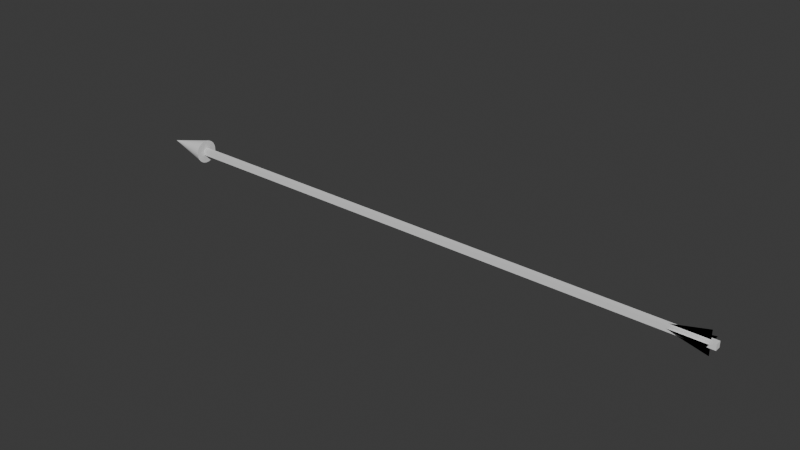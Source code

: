 # Source: arrow.blend  (saved by Blender 4.3.34; exported with 4.5.12 LTS)
import bpy
from mathutils import Matrix  # noqa: F401  (used for matrix-valued properties, if any)

bpy.ops.wm.read_factory_settings(use_empty=True)
scene = bpy.context.scene
scene.name = 'Scene'

# ---- collections
col_collection = bpy.data.collections.new('Collection'); scene.collection.children.link(col_collection)

# ---- world
world_world = bpy.data.worlds.new('World'); scene.world = world_world
world_world.use_nodes = True; world_world.node_tree.nodes.clear()
_N = world_world.node_tree.nodes; _L = world_world.node_tree.links
n0 = _N.new('ShaderNodeOutputWorld'); n0.name = 'World Output'; n0.location = (300, 300)
n1 = _N.new('ShaderNodeBackground'); n1.name = 'Background'; n1.location = (10, 300)
n1.inputs[0].default_value = (0.05088, 0.05088, 0.05088, 1.0)
_L.new(n1.outputs[0], n0.inputs[0])
n0.is_active_output = True
world_world.color = (0.05088, 0.05088, 0.05088)
world_world.sun_shadow_jitter_overblur = 0.0

# ---- meshes
me_cube_001 = bpy.data.meshes.new('Cube.001')
me_cube_001.from_pydata([(-0.00109, -0.001, -0.001), (-0.00109, -0.001, 0.001), (-0.00109, 0.001, -0.001), (-0.00109, 0.001, 0.001), (0.00091, -0.001, -0.001), (0.00091, -0.001, 0.001), (0.00091, 0.001, -0.001), (0.00091, 0.001, 0.001), (-0.9501, 0.02, 1.748e-09), (-0.9501, 0.01962, 0.003902), (-0.9501, 0.01848, 0.007654), (-0.9501, 0.01663, 0.01111), (-0.9501, 0.01414, 0.01414), (-0.9501, 0.01111, 0.01663), (-0.9501, 0.007654, 0.01848), (-0.9501, 0.003902, 0.01962), (-0.9501, 0.0, 0.02), (-0.9501, -0.003902, 0.01962), (-0.9501, -0.007654, 0.01848), (-0.9501, -0.01111, 0.01663), (-0.9501, -0.01414, 0.01414), (-0.9501, -0.01663, 0.01111), (-0.9501, -0.01848, 0.007654), (-0.9501, -0.01962, 0.003902), (-0.9501, -0.02, 1.748e-09), (-0.9501, -0.01962, -0.003902), (-0.9501, -0.01848, -0.007654), (-0.9501, -0.01663, -0.01111), (-0.9501, -0.01414, -0.01414), (-0.9501, -0.01111, -0.01663), (-0.9501, -0.007654, -0.01848), (-0.9501, -0.003902, -0.01962), (-0.9501, 0.0, -0.02), (-0.9501, 0.003902, -0.01962), (-0.9501, 0.007654, -0.01848), (-0.9501, 0.01111, -0.01663), (-0.9501, 0.01414, -0.01414), (-0.9501, 0.01663, -0.01111), (-0.9501, 0.01848, -0.007654), (-0.9501, 0.01962, -0.003902), (-1.03, 0.0, -1.748e-09), (-0.9901, -0.005, -0.005), (-0.9901, -0.005, 0.005), (-0.9901, 0.005, -0.005), (-0.9901, 0.005, 0.005), (0.00991, -0.005, -0.005), (0.00991, -0.005, 0.005), (0.00991, 0.005, -0.005), (0.00991, 0.005, 0.005), (-9e-05, 0.02, 1.748e-09), (-9e-05, 0.01962, 2.839e-09), (-9e-05, 0.01848, 3.887e-09), (-9e-05, 0.01663, 4.853e-09), (-9e-05, 0.01414, 5.7e-09), (-9e-05, 0.01111, 6.395e-09), (-9e-05, 0.007654, 6.911e-09), (-9e-05, 0.003902, 7.229e-09), (-9e-05, 0.0, 7.336e-09), (-9e-05, -0.003902, 7.229e-09), (-9e-05, -0.007654, 6.911e-09), (-9e-05, -0.01111, 6.395e-09), (-9e-05, -0.01414, 5.7e-09), (-9e-05, -0.01663, 4.853e-09), (-9e-05, -0.01848, 3.887e-09), (-9e-05, -0.01962, 2.839e-09), (-9e-05, -0.02, 1.748e-09), (-9e-05, -0.01962, 6.583e-10), (-9e-05, -0.01848, -3.9e-10), (-9e-05, -0.01663, -1.356e-09), (-9e-05, -0.01414, -2.203e-09), (-9e-05, -0.01111, -2.898e-09), (-9e-05, -0.007654, -3.414e-09), (-9e-05, -0.003902, -3.732e-09), (-9e-05, 0.0, -3.839e-09), (-9e-05, 0.003902, -3.732e-09), (-9e-05, 0.007654, -3.414e-09), (-9e-05, 0.01111, -2.898e-09), (-9e-05, 0.01414, -2.203e-09), (-9e-05, 0.01663, -1.356e-09), (-9e-05, 0.01848, -3.9e-10), (-9e-05, 0.01962, 6.583e-10), (-0.08009, 0.0, -1.748e-09), (-9e-05, 0.0, 0.02), (-9e-05, -1.148e-09, 0.01962), (-9e-05, -2.368e-09, 0.01848), (-9e-05, -3.613e-09, 0.01663), (-9e-05, -4.836e-09, 0.01414), (-9e-05, -5.988e-09, 0.01111), (-9e-05, -7.027e-09, 0.007654), (-9e-05, -7.911e-09, 0.003902), (-9e-05, -8.608e-09, -1.748e-09), (-9e-05, -9.09e-09, -0.003902), (-9e-05, -9.338e-09, -0.007654), (-9e-05, -9.344e-09, -0.01111), (-9e-05, -9.107e-09, -0.01414), (-9e-05, -8.635e-09, -0.01663), (-9e-05, -7.948e-09, -0.01848), (-9e-05, -7.072e-09, -0.01962), (-9e-05, -6.04e-09, -0.02), (-9e-05, -4.892e-09, -0.01962), (-9e-05, -3.672e-09, -0.01848), (-9e-05, -2.426e-09, -0.01663), (-9e-05, -1.204e-09, -0.01414), (-9e-05, -5.149e-11, -0.01111), (-9e-05, 9.87e-10, -0.007654), (-9e-05, 1.871e-09, -0.003902), (-9e-05, 2.568e-09, -1.748e-09), (-9e-05, 3.05e-09, 0.003902), (-9e-05, 3.298e-09, 0.007654), (-9e-05, 3.304e-09, 0.01111), (-9e-05, 3.067e-09, 0.01414), (-9e-05, 2.596e-09, 0.01663), (-9e-05, 1.909e-09, 0.01848), (-9e-05, 1.032e-09, 0.01962), (-0.08009, 3.02e-09, 1.748e-09)], [], [(0, 1, 3, 2), (2, 3, 7, 6), (6, 7, 5, 4), (4, 5, 1, 0), (2, 6, 4, 0), (7, 3, 1, 5), (8, 40, 9), (9, 40, 10), (10, 40, 11), (11, 40, 12), (12, 40, 13), (13, 40, 14), (14, 40, 15), (15, 40, 16), (16, 40, 17), (17, 40, 18), (18, 40, 19), (19, 40, 20), (20, 40, 21), (21, 40, 22), (22, 40, 23), (23, 40, 24), (24, 40, 25), (25, 40, 26), (26, 40, 27), (27, 40, 28), (28, 40, 29), (29, 40, 30), (30, 40, 31), (31, 40, 32), (32, 40, 33), (33, 40, 34), (34, 40, 35), (35, 40, 36), (36, 40, 37), (37, 40, 38), (8, 9, 10, 11, 12, 13, 14, 15, 16, 17, 18, 19, 20, 21, 22, 23, 24, 25, 26, 27, 28, 29, 30, 31, 32, 33, 34, 35, 36, 37, 38, 39), (38, 40, 39), (39, 40, 8), (41, 42, 44, 43), (43, 44, 48, 47), (47, 48, 46, 45), (45, 46, 42, 41), (43, 47, 45, 41), (48, 44, 42, 46), (49, 81, 50), (50, 81, 51), (51, 81, 52), (52, 81, 53), (53, 81, 54), (54, 81, 55), (55, 81, 56), (56, 81, 57), (57, 81, 58), (58, 81, 59), (59, 81, 60), (60, 81, 61), (61, 81, 62), (62, 81, 63), (63, 81, 64), (64, 81, 65), (65, 81, 66), (66, 81, 67), (67, 81, 68), (68, 81, 69), (69, 81, 70), (70, 81, 71), (71, 81, 72), (72, 81, 73), (73, 81, 74), (74, 81, 75), (75, 81, 76), (76, 81, 77), (77, 81, 78), (78, 81, 79), (49, 50, 51, 52, 53, 54, 55, 56, 57, 58, 59, 60, 61, 62, 63, 64, 65, 66, 67, 68, 69, 70, 71, 72, 73, 74, 75, 76, 77, 78, 79, 80), (79, 81, 80), (80, 81, 49), (82, 114, 83), (83, 114, 84), (84, 114, 85), (85, 114, 86), (86, 114, 87), (87, 114, 88), (88, 114, 89), (89, 114, 90), (90, 114, 91), (91, 114, 92), (92, 114, 93), (93, 114, 94), (94, 114, 95), (95, 114, 96), (96, 114, 97), (97, 114, 98), (98, 114, 99), (99, 114, 100), (100, 114, 101), (101, 114, 102), (102, 114, 103), (103, 114, 104), (104, 114, 105), (105, 114, 106), (106, 114, 107), (107, 114, 108), (108, 114, 109), (109, 114, 110), (110, 114, 111), (111, 114, 112), (82, 83, 84, 85, 86, 87, 88, 89, 90, 91, 92, 93, 94, 95, 96, 97, 98, 99, 100, 101, 102, 103, 104, 105, 106, 107, 108, 109, 110, 111, 112, 113), (112, 114, 113), (113, 114, 82)])
_uv = me_cube_001.uv_layers.new(name='UVMap')
_uv.uv.foreach_set('vector', [0.375, 0.0, 0.625, 0.0, 0.625, 0.25, 0.375, 0.25, 0.375, 0.25, 0.625, 0.25, 0.625, 0.5, 0.375, 0.5, 0.375, 0.5, 0.625, 0.5, 0.625, 0.75, 0.375, 0.75, 0.375, 0.75, 0.625, 0.75, 0.625, 1.0, 0.375, 1.0, 0.125, 0.5, 0.375, 0.5, 0.375, 0.75, 0.125, 0.75, 0.625, 0.5, 0.875, 0.5, 0.875, 0.75, 0.625, 0.75, 0.25, 0.49, 0.25, 0.25, 0.2968, 0.4854, 0.2968, 0.4854, 0.25, 0.25, 0.3418, 0.4717, 0.3418, 0.4717, 0.25, 0.25, 0.3833, 0.4496, 0.3833, 0.4496, 0.25, 0.25, 0.4197, 0.4197, 0.4197, 0.4197, 0.25, 0.25, 0.4496, 0.3833, 0.4496, 0.3833, 0.25, 0.25, 0.4717, 0.3418, 0.4717, 0.3418, 0.25, 0.25, 0.4854, 0.2968, 0.4854, 0.2968, 0.25, 0.25, 0.49, 0.25, 0.49, 0.25, 0.25, 0.25, 0.4854, 0.2032, 0.4854, 0.2032, 0.25, 0.25, 0.4717, 0.1582, 0.4717, 0.1582, 0.25, 0.25, 0.4496, 0.1167, 0.4496, 0.1167, 0.25, 0.25, 0.4197, 0.08029, 0.4197, 0.08029, 0.25, 0.25, 0.3833, 0.05045, 0.3833, 0.05045, 0.25, 0.25, 0.3418, 0.02827, 0.3418, 0.02827, 0.25, 0.25, 0.2968, 0.01461, 0.2968, 0.01461, 0.25, 0.25, 0.25, 0.01, 0.25, 0.01, 0.25, 0.25, 0.2032, 0.01461, 0.2032, 0.01461, 0.25, 0.25, 0.1582, 0.02827, 0.1582, 0.02827, 0.25, 0.25, 0.1167, 0.05045, 0.1167, 0.05045, 0.25, 0.25, 0.08029, 0.08029, 0.08029, 0.08029, 0.25, 0.25, 0.05045, 0.1167, 0.05045, 0.1167, 0.25, 0.25, 0.02827, 0.1582, 0.02827, 0.1582, 0.25, 0.25, 0.01461, 0.2032, 0.01461, 0.2032, 0.25, 0.25, 0.01, 0.25, 0.01, 0.25, 0.25, 0.25, 0.01461, 0.2968, 0.01461, 0.2968, 0.25, 0.25, 0.02827, 0.3418, 0.02827, 0.3418, 0.25, 0.25, 0.05045, 0.3833, 0.05045, 0.3833, 0.25, 0.25, 0.08029, 0.4197, 0.08029, 0.4197, 0.25, 0.25, 0.1167, 0.4496, 0.1167, 0.4496, 0.25, 0.25, 0.1582, 0.4717, 0.75, 0.49, 0.7968, 0.4854, 0.8418, 0.4717, 0.8833, 0.4496, 0.9197, 0.4197, 0.9496, 0.3833, 0.9717, 0.3418, 0.9854, 0.2968, 0.99, 0.25, 0.9854, 0.2032, 0.9717, 0.1582, 0.9496, 0.1167, 0.9197, 0.08029, 0.8833, 0.05045, 0.8418, 0.02827, 0.7968, 0.01461, 0.75, 0.01, 0.7032, 0.01461, 0.6582, 0.02827, 0.6167, 0.05045, 0.5803, 0.08029, 0.5504, 0.1167, 0.5283, 0.1582, 0.5146, 0.2032, 0.51, 0.25, 0.5146, 0.2968, 0.5283, 0.3418, 0.5504, 0.3833, 0.5803, 0.4197, 0.6167, 0.4496, 0.6582, 0.4717, 0.7032, 0.4854, 0.1582, 0.4717, 0.25, 0.25, 0.2032, 0.4854, 0.2032, 0.4854, 0.25, 0.25, 0.25, 0.49, 0.375, 0.0, 0.625, 0.0, 0.625, 0.25, 0.375, 0.25, 0.375, 0.25, 0.625, 0.25, 0.625, 0.5, 0.375, 0.5, 0.375, 0.5, 0.625, 0.5, 0.625, 0.75, 0.375, 0.75, 0.375, 0.75, 0.625, 0.75, 0.625, 1.0, 0.375, 1.0, 0.125, 0.5, 0.375, 0.5, 0.375, 0.75, 0.125, 0.75, 0.625, 0.5, 0.875, 0.5, 0.875, 0.75, 0.625, 0.75, 0.25, 0.49, 0.25, 0.25, 0.2968, 0.4854, 0.2968, 0.4854, 0.25, 0.25, 0.3418, 0.4717, 0.3418, 0.4717, 0.25, 0.25, 0.3833, 0.4496, 0.3833, 0.4496, 0.25, 0.25, 0.4197, 0.4197, 0.4197, 0.4197, 0.25, 0.25, 0.4496, 0.3833, 0.4496, 0.3833, 0.25, 0.25, 0.4717, 0.3418, 0.4717, 0.3418, 0.25, 0.25, 0.4854, 0.2968, 0.4854, 0.2968, 0.25, 0.25, 0.49, 0.25, 0.49, 0.25, 0.25, 0.25, 0.4854, 0.2032, 0.4854, 0.2032, 0.25, 0.25, 0.4717, 0.1582, 0.4717, 0.1582, 0.25, 0.25, 0.4496, 0.1167, 0.4496, 0.1167, 0.25, 0.25, 0.4197, 0.08029, 0.4197, 0.08029, 0.25, 0.25, 0.3833, 0.05045, 0.3833, 0.05045, 0.25, 0.25, 0.3418, 0.02827, 0.3418, 0.02827, 0.25, 0.25, 0.2968, 0.01461, 0.2968, 0.01461, 0.25, 0.25, 0.25, 0.01, 0.25, 0.01, 0.25, 0.25, 0.2032, 0.01461, 0.2032, 0.01461, 0.25, 0.25, 0.1582, 0.02827, 0.1582, 0.02827, 0.25, 0.25, 0.1167, 0.05045, 0.1167, 0.05045, 0.25, 0.25, 0.08029, 0.08029, 0.08029, 0.08029, 0.25, 0.25, 0.05045, 0.1167, 0.05045, 0.1167, 0.25, 0.25, 0.02827, 0.1582, 0.02827, 0.1582, 0.25, 0.25, 0.01461, 0.2032, 0.01461, 0.2032, 0.25, 0.25, 0.01, 0.25, 0.01, 0.25, 0.25, 0.25, 0.01461, 0.2968, 0.01461, 0.2968, 0.25, 0.25, 0.02827, 0.3418, 0.02827, 0.3418, 0.25, 0.25, 0.05045, 0.3833, 0.05045, 0.3833, 0.25, 0.25, 0.08029, 0.4197, 0.08029, 0.4197, 0.25, 0.25, 0.1167, 0.4496, 0.1167, 0.4496, 0.25, 0.25, 0.1582, 0.4717, 0.75, 0.49, 0.7968, 0.4854, 0.8418, 0.4717, 0.8833, 0.4496, 0.9197, 0.4197, 0.9496, 0.3833, 0.9717, 0.3418, 0.9854, 0.2968, 0.99, 0.25, 0.9854, 0.2032, 0.9717, 0.1582, 0.9496, 0.1167, 0.9197, 0.08029, 0.8833, 0.05045, 0.8418, 0.02827, 0.7968, 0.01461, 0.75, 0.01, 0.7032, 0.01461, 0.6582, 0.02827, 0.6167, 0.05045, 0.5803, 0.08029, 0.5504, 0.1167, 0.5283, 0.1582, 0.5146, 0.2032, 0.51, 0.25, 0.5146, 0.2968, 0.5283, 0.3418, 0.5504, 0.3833, 0.5803, 0.4197, 0.6167, 0.4496, 0.6582, 0.4717, 0.7032, 0.4854, 0.1582, 0.4717, 0.25, 0.25, 0.2032, 0.4854, 0.2032, 0.4854, 0.25, 0.25, 0.25, 0.49, 0.25, 0.49, 0.25, 0.25, 0.2968, 0.4854, 0.2968, 0.4854, 0.25, 0.25, 0.3418, 0.4717, 0.3418, 0.4717, 0.25, 0.25, 0.3833, 0.4496, 0.3833, 0.4496, 0.25, 0.25, 0.4197, 0.4197, 0.4197, 0.4197, 0.25, 0.25, 0.4496, 0.3833, 0.4496, 0.3833, 0.25, 0.25, 0.4717, 0.3418, 0.4717, 0.3418, 0.25, 0.25, 0.4854, 0.2968, 0.4854, 0.2968, 0.25, 0.25, 0.49, 0.25, 0.49, 0.25, 0.25, 0.25, 0.4854, 0.2032, 0.4854, 0.2032, 0.25, 0.25, 0.4717, 0.1582, 0.4717, 0.1582, 0.25, 0.25, 0.4496, 0.1167, 0.4496, 0.1167, 0.25, 0.25, 0.4197, 0.08029, 0.4197, 0.08029, 0.25, 0.25, 0.3833, 0.05045, 0.3833, 0.05045, 0.25, 0.25, 0.3418, 0.02827, 0.3418, 0.02827, 0.25, 0.25, 0.2968, 0.01461, 0.2968, 0.01461, 0.25, 0.25, 0.25, 0.01, 0.25, 0.01, 0.25, 0.25, 0.2032, 0.01461, 0.2032, 0.01461, 0.25, 0.25, 0.1582, 0.02827, 0.1582, 0.02827, 0.25, 0.25, 0.1167, 0.05045, 0.1167, 0.05045, 0.25, 0.25, 0.08029, 0.08029, 0.08029, 0.08029, 0.25, 0.25, 0.05045, 0.1167, 0.05045, 0.1167, 0.25, 0.25, 0.02827, 0.1582, 0.02827, 0.1582, 0.25, 0.25, 0.01461, 0.2032, 0.01461, 0.2032, 0.25, 0.25, 0.01, 0.25, 0.01, 0.25, 0.25, 0.25, 0.01461, 0.2968, 0.01461, 0.2968, 0.25, 0.25, 0.02827, 0.3418, 0.02827, 0.3418, 0.25, 0.25, 0.05045, 0.3833, 0.05045, 0.3833, 0.25, 0.25, 0.08029, 0.4197, 0.08029, 0.4197, 0.25, 0.25, 0.1167, 0.4496, 0.1167, 0.4496, 0.25, 0.25, 0.1582, 0.4717, 0.75, 0.49, 0.7968, 0.4854, 0.8418, 0.4717, 0.8833, 0.4496, 0.9197, 0.4197, 0.9496, 0.3833, 0.9717, 0.3418, 0.9854, 0.2968, 0.99, 0.25, 0.9854, 0.2032, 0.9717, 0.1582, 0.9496, 0.1167, 0.9197, 0.08029, 0.8833, 0.05045, 0.8418, 0.02827, 0.7968, 0.01461, 0.75, 0.01, 0.7032, 0.01461, 0.6582, 0.02827, 0.6167, 0.05045, 0.5803, 0.08029, 0.5504, 0.1167, 0.5283, 0.1582, 0.5146, 0.2032, 0.51, 0.25, 0.5146, 0.2968, 0.5283, 0.3418, 0.5504, 0.3833, 0.5803, 0.4197, 0.6167, 0.4496, 0.6582, 0.4717, 0.7032, 0.4854, 0.1582, 0.4717, 0.25, 0.25, 0.2032, 0.4854, 0.2032, 0.4854, 0.25, 0.25, 0.25, 0.49])
me_cube_001.update()

# ---- objects
ob_cube = bpy.data.objects.new('Cube', me_cube_001)

# ---- transforms, parenting, visibility, modifiers, constraints
ob_cube.location = (0.0, 0.0, 0.0)

# ---- collection membership
col_collection.objects.link(ob_cube)

# ---- scene / render settings (as saved in the file)
scene.frame_start = 1; scene.frame_end = 250; scene.frame_set(1)
scene.render.engine = 'BLENDER_EEVEE_NEXT'
bpy.context.view_layer.update()

# ---- added for rendering (the .blend has no active camera and no usable light): camera, sun
cam_auto = bpy.data.cameras.new('AutoCamera')
cam_auto.lens = 50.0
cam_auto.sensor_width = 36.0
cam_auto.clip_end = 1000.0
ob_auto_camera = bpy.data.objects.new('AutoCamera', cam_auto)
scene.collection.objects.link(ob_auto_camera)
ob_auto_camera.location = (0.453566, -1.15639, 0.770925)
ob_auto_camera.rotation_euler = (1.09748, -7.21219e-08, 0.694738)
scene.camera = ob_auto_camera
light_auto_sun = bpy.data.lights.new('AutoSun', 'SUN')
light_auto_sun.energy = 3.0
light_auto_sun.angle = 0.0523599
ob_auto_sun = bpy.data.objects.new('AutoSun', light_auto_sun)
scene.collection.objects.link(ob_auto_sun)
ob_auto_sun.rotation_euler = (0.872665, 0.174533, 0.523599)
bpy.context.view_layer.update()
